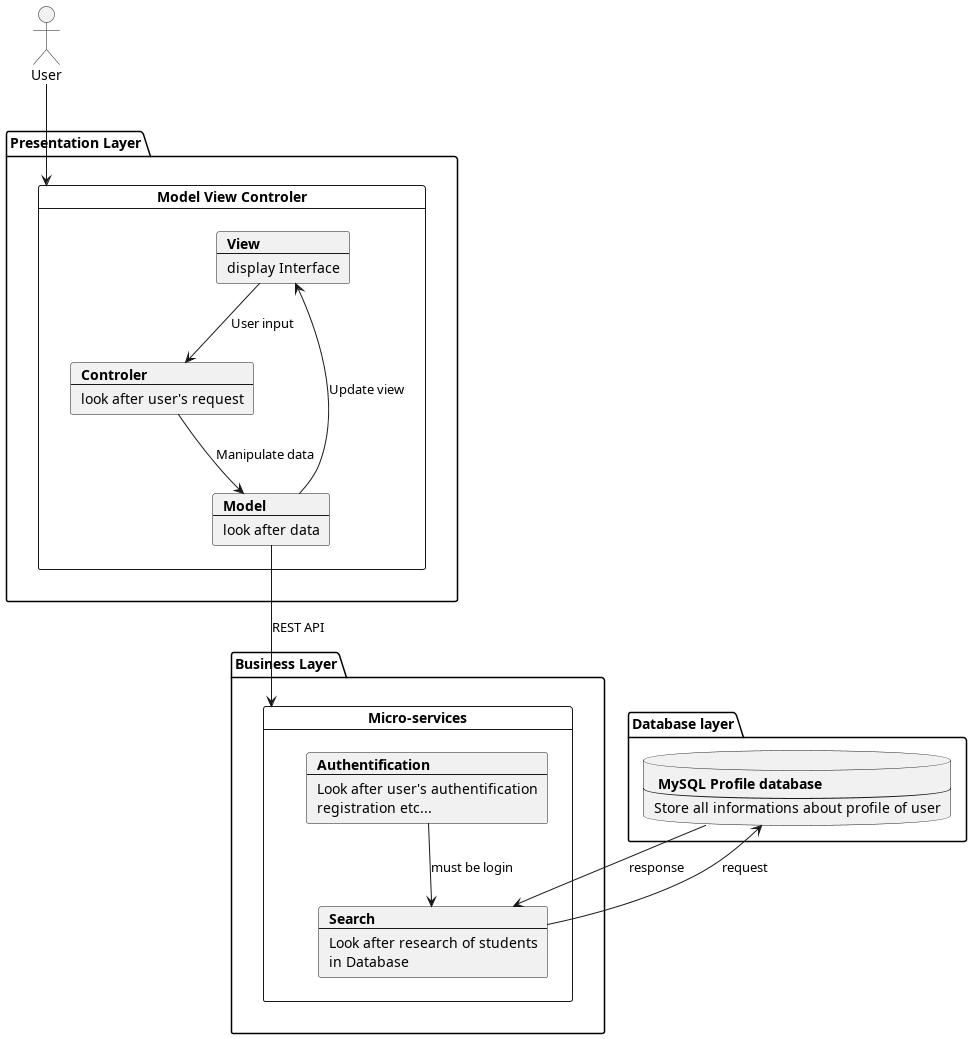

The diagram above was rendered by PlantUML. Its source (embedded in the PNG):
@startuml
actor User
package "Presentation Layer" {
card "Model View Controler" as MVC {
    card View [
    <b>View
    ----
    display Interface
    ]
    card Model [
    <b>Model
    ----
    look after data
    ]
    card Controler [
    <b>Controler
    ----
    look after user's request
    ]
    View --> Controler : User input
    Controler --> Model : Manipulate data
    Model --> View : Update view
}
}
package "Database layer" {
database user [
<b> MySQL Profile database
---
Store all informations about profile of user
]
}
package "Business Layer" {
card "Micro-services" as MS {
card auth [
<b>Authentification
----
Look after user's authentification
registration etc...
]
card search [
<b>Search
---
Look after research of students
in Database
]
auth --> search : must be login
search --> user : request
user --> search : response
}
}

Model --> MS : REST API

User --> MVC

@enduml